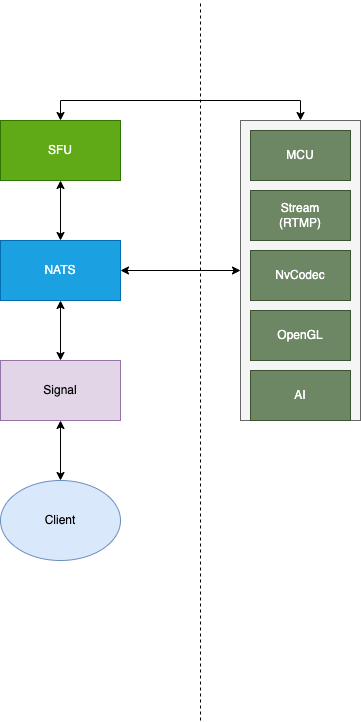

The diagram above was exported from draw.io. Its source (the exported page's mxGraphModel, read from the mxfile embedded in the PNG):
<mxGraphModel dx="813" dy="1661" grid="1" gridSize="10" guides="1" tooltips="1" connect="1" arrows="1" fold="1" page="1" pageScale="1" pageWidth="827" pageHeight="1169" math="0" shadow="0">
  <root>
    <mxCell id="0" />
    <mxCell id="1" parent="0" />
    <mxCell id="l12UC9Y71Mxl_OOG8SKb-6" value="NATS" style="rounded=0;whiteSpace=wrap;html=1;fillColor=#1ba1e2;fontColor=#ffffff;strokeColor=#006EAF;" vertex="1" parent="1">
      <mxGeometry x="600" y="80" width="120" height="60" as="geometry" />
    </mxCell>
    <mxCell id="l12UC9Y71Mxl_OOG8SKb-14" style="edgeStyle=orthogonalEdgeStyle;rounded=0;orthogonalLoop=1;jettySize=auto;html=1;entryX=0.5;entryY=1;entryDx=0;entryDy=0;startArrow=classic;startFill=1;" edge="1" parent="1" source="l12UC9Y71Mxl_OOG8SKb-13" target="l12UC9Y71Mxl_OOG8SKb-6">
      <mxGeometry relative="1" as="geometry" />
    </mxCell>
    <mxCell id="l12UC9Y71Mxl_OOG8SKb-13" value="Signal" style="rounded=0;whiteSpace=wrap;html=1;fillColor=#e1d5e7;strokeColor=#9673a6;" vertex="1" parent="1">
      <mxGeometry x="600" y="200" width="120" height="60" as="geometry" />
    </mxCell>
    <mxCell id="l12UC9Y71Mxl_OOG8SKb-19" style="edgeStyle=orthogonalEdgeStyle;rounded=0;orthogonalLoop=1;jettySize=auto;html=1;entryX=0.5;entryY=1;entryDx=0;entryDy=0;startArrow=classic;startFill=1;exitX=0.5;exitY=0;exitDx=0;exitDy=0;" edge="1" parent="1" source="l12UC9Y71Mxl_OOG8SKb-43" target="l12UC9Y71Mxl_OOG8SKb-13">
      <mxGeometry relative="1" as="geometry">
        <mxPoint x="660" y="320" as="sourcePoint" />
      </mxGeometry>
    </mxCell>
    <mxCell id="l12UC9Y71Mxl_OOG8SKb-24" style="edgeStyle=orthogonalEdgeStyle;rounded=0;orthogonalLoop=1;jettySize=auto;html=1;entryX=0.5;entryY=0;entryDx=0;entryDy=0;startArrow=classic;startFill=1;" edge="1" parent="1" source="l12UC9Y71Mxl_OOG8SKb-21" target="l12UC9Y71Mxl_OOG8SKb-6">
      <mxGeometry relative="1" as="geometry" />
    </mxCell>
    <mxCell id="l12UC9Y71Mxl_OOG8SKb-52" style="edgeStyle=orthogonalEdgeStyle;rounded=0;orthogonalLoop=1;jettySize=auto;html=1;entryX=0.5;entryY=0;entryDx=0;entryDy=0;startArrow=classic;startFill=1;" edge="1" parent="1" source="l12UC9Y71Mxl_OOG8SKb-21" target="l12UC9Y71Mxl_OOG8SKb-48">
      <mxGeometry relative="1" as="geometry">
        <Array as="points">
          <mxPoint x="660" y="-60" />
          <mxPoint x="900" y="-60" />
        </Array>
      </mxGeometry>
    </mxCell>
    <mxCell id="l12UC9Y71Mxl_OOG8SKb-21" value="SFU" style="rounded=0;whiteSpace=wrap;html=1;fillColor=#60a917;fontColor=#ffffff;strokeColor=#2D7600;" vertex="1" parent="1">
      <mxGeometry x="600" y="-40" width="120" height="60" as="geometry" />
    </mxCell>
    <mxCell id="l12UC9Y71Mxl_OOG8SKb-26" value="" style="endArrow=none;dashed=1;html=1;rounded=0;" edge="1" parent="1">
      <mxGeometry width="50" height="50" relative="1" as="geometry">
        <mxPoint x="800" y="560" as="sourcePoint" />
        <mxPoint x="800" y="-160" as="targetPoint" />
      </mxGeometry>
    </mxCell>
    <mxCell id="l12UC9Y71Mxl_OOG8SKb-43" value="Client" style="ellipse;whiteSpace=wrap;html=1;fillColor=#dae8fc;strokeColor=#6c8ebf;" vertex="1" parent="1">
      <mxGeometry x="600" y="320" width="120" height="80" as="geometry" />
    </mxCell>
    <mxCell id="l12UC9Y71Mxl_OOG8SKb-51" style="edgeStyle=orthogonalEdgeStyle;rounded=0;orthogonalLoop=1;jettySize=auto;html=1;startArrow=classic;startFill=1;" edge="1" parent="1" source="l12UC9Y71Mxl_OOG8SKb-48" target="l12UC9Y71Mxl_OOG8SKb-6">
      <mxGeometry relative="1" as="geometry" />
    </mxCell>
    <mxCell id="l12UC9Y71Mxl_OOG8SKb-48" value="" style="rounded=0;whiteSpace=wrap;html=1;fillColor=#f5f5f5;strokeColor=#666666;fontColor=#333333;" vertex="1" parent="1">
      <mxGeometry x="840" y="-40" width="120" height="300" as="geometry" />
    </mxCell>
    <mxCell id="l12UC9Y71Mxl_OOG8SKb-50" value="MCU" style="rounded=0;whiteSpace=wrap;html=1;fillColor=#6d8764;fontColor=#ffffff;strokeColor=#3A5431;" vertex="1" parent="1">
      <mxGeometry x="850" y="-30" width="100" height="50" as="geometry" />
    </mxCell>
    <mxCell id="l12UC9Y71Mxl_OOG8SKb-53" value="Stream&lt;br&gt;(RTMP)" style="rounded=0;whiteSpace=wrap;html=1;fillColor=#6d8764;fontColor=#ffffff;strokeColor=#3A5431;" vertex="1" parent="1">
      <mxGeometry x="850" y="30" width="100" height="50" as="geometry" />
    </mxCell>
    <mxCell id="l12UC9Y71Mxl_OOG8SKb-54" value="NvCodec" style="rounded=0;whiteSpace=wrap;html=1;fillColor=#6d8764;fontColor=#ffffff;strokeColor=#3A5431;" vertex="1" parent="1">
      <mxGeometry x="850" y="90" width="100" height="50" as="geometry" />
    </mxCell>
    <mxCell id="l12UC9Y71Mxl_OOG8SKb-55" value="OpenGL" style="rounded=0;whiteSpace=wrap;html=1;fillColor=#6d8764;fontColor=#ffffff;strokeColor=#3A5431;" vertex="1" parent="1">
      <mxGeometry x="850" y="150" width="100" height="50" as="geometry" />
    </mxCell>
    <mxCell id="l12UC9Y71Mxl_OOG8SKb-56" value="AI" style="rounded=0;whiteSpace=wrap;html=1;fillColor=#6d8764;fontColor=#ffffff;strokeColor=#3A5431;" vertex="1" parent="1">
      <mxGeometry x="850" y="210" width="100" height="50" as="geometry" />
    </mxCell>
  </root>
</mxGraphModel>